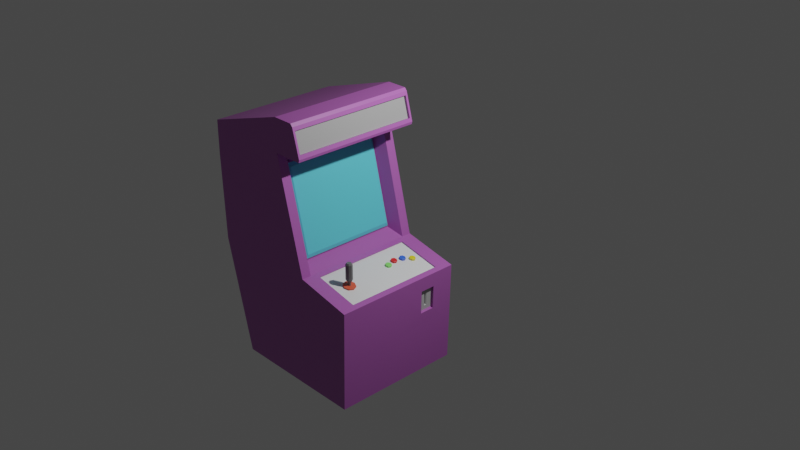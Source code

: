# Source: arcade-machine.blend  (saved by Blender 3.3.6; exported with 4.5.12 LTS)
import bpy
from mathutils import Matrix  # noqa: F401  (used for matrix-valued properties, if any)

bpy.ops.wm.read_factory_settings(use_empty=True)
scene = bpy.context.scene
scene.name = 'Scene'

# ---- collections
col_arcade_machine = bpy.data.collections.new('Arcade Machine'); scene.collection.children.link(col_arcade_machine)

# ---- materials (node trees are filled in below, after node groups)
mat_arcade_base_001_color = bpy.data.materials.new('Arcade Base 001 Color')
mat_arcade_base_001_color.alpha_threshold = 0.0
mat_arcade_base_001_color.use_transparent_shadow = False
mat_arcade_base_001_color.line_color = (0.0, 0.0, 0.0, 1.0)
mat_arcade_base_002_color = bpy.data.materials.new('Arcade Base 002 Color')
mat_arcade_base_002_color.use_transparent_shadow = False
mat_arcade_machine_screen_color = bpy.data.materials.new('Arcade Machine Screen Color')
mat_arcade_machine_screen_color.use_transparent_shadow = False
mat_metal_panel_color = bpy.data.materials.new('Metal Panel Color')
mat_metal_panel_color.use_transparent_shadow = False
mat_control_panel_color = bpy.data.materials.new('Control Panel Color')
mat_control_panel_color.use_transparent_shadow = False
mat_arcade_game_plate = bpy.data.materials.new('Arcade Game Plate')
mat_arcade_game_plate.use_transparent_shadow = False
mat_joystick_base_color = bpy.data.materials.new('Joystick Base Color')
mat_joystick_base_color.use_transparent_shadow = False
mat_joystick_color = bpy.data.materials.new('Joystick Color')
mat_joystick_color.use_transparent_shadow = False
mat_green_button_color = bpy.data.materials.new('Green Button Color')
mat_green_button_color.use_transparent_shadow = False
mat_red_button_color = bpy.data.materials.new('Red Button Color')
mat_red_button_color.use_transparent_shadow = False
mat_blue_button_color = bpy.data.materials.new('Blue Button Color')
mat_blue_button_color.use_transparent_shadow = False
mat_yellow_button_color = bpy.data.materials.new('Yellow Button Color')
mat_yellow_button_color.use_transparent_shadow = False

# ---- material node trees
mat_arcade_base_001_color.use_nodes = True; mat_arcade_base_001_color.node_tree.nodes.clear()
_N = mat_arcade_base_001_color.node_tree.nodes; _L = mat_arcade_base_001_color.node_tree.links
n0 = _N.new('ShaderNodeOutputMaterial'); n0.name = 'Material Output'; n0.location = (300, 300)
n1 = _N.new('ShaderNodeBsdfPrincipled'); n1.name = 'Principled BSDF'; n1.location = (10, 300)
n1.distribution = 'GGX'
n1.subsurface_method = 'RANDOM_WALK_SKIN'
n1.inputs[0].default_value = (0.418, 0.116, 0.443, 1.0)
n1.inputs[2].default_value = 0.4
n1.inputs[3].default_value = 1.45
n1.inputs[27].default_value = (0.0, 0.0, 0.0, 1.0)
n1.inputs[28].default_value = 1.0
_L.new(n1.outputs[0], n0.inputs[0])
n0.is_active_output = True
mat_arcade_base_002_color.use_nodes = True; mat_arcade_base_002_color.node_tree.nodes.clear()
_N = mat_arcade_base_002_color.node_tree.nodes; _L = mat_arcade_base_002_color.node_tree.links
n0 = _N.new('ShaderNodeBsdfPrincipled'); n0.name = 'Principled BSDF'; n0.location = (10, 300)
n0.distribution = 'GGX'
n0.subsurface_method = 'RANDOM_WALK_SKIN'
n0.inputs[0].default_value = (0.044, 0.065, 0.8, 1.0)
n0.inputs[3].default_value = 1.45
n0.inputs[27].default_value = (0.0, 0.0, 0.0, 1.0)
n0.inputs[28].default_value = 1.0
n1 = _N.new('ShaderNodeOutputMaterial'); n1.name = 'Material Output'; n1.location = (300, 300)
_L.new(n0.outputs[0], n1.inputs[0])
n1.is_active_output = True
mat_arcade_machine_screen_color.use_nodes = True; mat_arcade_machine_screen_color.node_tree.nodes.clear()
_N = mat_arcade_machine_screen_color.node_tree.nodes; _L = mat_arcade_machine_screen_color.node_tree.links
n0 = _N.new('ShaderNodeBsdfPrincipled'); n0.name = 'Principled BSDF'; n0.location = (10, 300)
n0.distribution = 'GGX'
n0.subsurface_method = 'RANDOM_WALK_SKIN'
n0.inputs[0].default_value = (0.112, 0.641, 0.768, 1.0)
n0.inputs[3].default_value = 1.45
n0.inputs[27].default_value = (0.0, 0.0, 0.0, 1.0)
n0.inputs[28].default_value = 1.0
n1 = _N.new('ShaderNodeOutputMaterial'); n1.name = 'Material Output'; n1.location = (300, 300)
_L.new(n0.outputs[0], n1.inputs[0])
n1.is_active_output = True
mat_metal_panel_color.use_nodes = True; mat_metal_panel_color.node_tree.nodes.clear()
_N = mat_metal_panel_color.node_tree.nodes; _L = mat_metal_panel_color.node_tree.links
n0 = _N.new('ShaderNodeBsdfPrincipled'); n0.name = 'Principled BSDF'; n0.location = (10, 300)
n0.distribution = 'GGX'
n0.subsurface_method = 'RANDOM_WALK_SKIN'
n0.inputs[0].default_value = (0.482, 0.482, 0.482, 1.0)
n0.inputs[3].default_value = 1.45
n0.inputs[27].default_value = (0.0, 0.0, 0.0, 1.0)
n0.inputs[28].default_value = 1.0
n1 = _N.new('ShaderNodeOutputMaterial'); n1.name = 'Material Output'; n1.location = (300, 300)
_L.new(n0.outputs[0], n1.inputs[0])
n1.is_active_output = True
mat_control_panel_color.use_nodes = True; mat_control_panel_color.node_tree.nodes.clear()
_N = mat_control_panel_color.node_tree.nodes; _L = mat_control_panel_color.node_tree.links
n0 = _N.new('ShaderNodeBsdfPrincipled'); n0.name = 'Principled BSDF'; n0.location = (10, 300)
n0.distribution = 'GGX'
n0.subsurface_method = 'RANDOM_WALK_SKIN'
n0.inputs[3].default_value = 1.45
n0.inputs[27].default_value = (0.0, 0.0, 0.0, 1.0)
n0.inputs[28].default_value = 1.0
n1 = _N.new('ShaderNodeOutputMaterial'); n1.name = 'Material Output'; n1.location = (300, 300)
_L.new(n0.outputs[0], n1.inputs[0])
n1.is_active_output = True
mat_arcade_game_plate.use_nodes = True; mat_arcade_game_plate.node_tree.nodes.clear()
_N = mat_arcade_game_plate.node_tree.nodes; _L = mat_arcade_game_plate.node_tree.links
n0 = _N.new('ShaderNodeBsdfPrincipled'); n0.name = 'Principled BSDF'; n0.location = (10, 300)
n0.distribution = 'GGX'
n0.subsurface_method = 'RANDOM_WALK_SKIN'
n0.inputs[0].default_value = (0.355, 0.355, 0.355, 1.0)
n0.inputs[3].default_value = 1.45
n0.inputs[27].default_value = (0.0, 0.0, 0.0, 1.0)
n0.inputs[28].default_value = 1.0
n1 = _N.new('ShaderNodeOutputMaterial'); n1.name = 'Material Output'; n1.location = (300, 300)
_L.new(n0.outputs[0], n1.inputs[0])
n1.is_active_output = True
mat_joystick_base_color.use_nodes = True; mat_joystick_base_color.node_tree.nodes.clear()
_N = mat_joystick_base_color.node_tree.nodes; _L = mat_joystick_base_color.node_tree.links
n0 = _N.new('ShaderNodeBsdfPrincipled'); n0.name = 'Principled BSDF'; n0.location = (10, 300)
n0.distribution = 'GGX'
n0.subsurface_method = 'RANDOM_WALK_SKIN'
n0.inputs[0].default_value = (0.8, 0.102, 0.046, 1.0)
n0.inputs[3].default_value = 1.45
n0.inputs[27].default_value = (0.0, 0.0, 0.0, 1.0)
n0.inputs[28].default_value = 1.0
n1 = _N.new('ShaderNodeOutputMaterial'); n1.name = 'Material Output'; n1.location = (300, 300)
_L.new(n0.outputs[0], n1.inputs[0])
n1.is_active_output = True
mat_joystick_color.use_nodes = True; mat_joystick_color.node_tree.nodes.clear()
_N = mat_joystick_color.node_tree.nodes; _L = mat_joystick_color.node_tree.links
n0 = _N.new('ShaderNodeBsdfPrincipled'); n0.name = 'Principled BSDF'; n0.location = (10, 300)
n0.distribution = 'GGX'
n0.subsurface_method = 'RANDOM_WALK_SKIN'
n0.inputs[0].default_value = (0.135, 0.135, 0.135, 1.0)
n0.inputs[3].default_value = 1.45
n0.inputs[27].default_value = (0.0, 0.0, 0.0, 1.0)
n0.inputs[28].default_value = 1.0
n1 = _N.new('ShaderNodeOutputMaterial'); n1.name = 'Material Output'; n1.location = (300, 300)
_L.new(n0.outputs[0], n1.inputs[0])
n1.is_active_output = True
mat_green_button_color.use_nodes = True; mat_green_button_color.node_tree.nodes.clear()
_N = mat_green_button_color.node_tree.nodes; _L = mat_green_button_color.node_tree.links
n0 = _N.new('ShaderNodeBsdfPrincipled'); n0.name = 'Principled BSDF'; n0.location = (10, 300)
n0.distribution = 'GGX'
n0.subsurface_method = 'RANDOM_WALK_SKIN'
n0.inputs[0].default_value = (0.239, 0.8, 0.144, 1.0)
n0.inputs[3].default_value = 1.45
n0.inputs[27].default_value = (0.0, 0.0, 0.0, 1.0)
n0.inputs[28].default_value = 1.0
n1 = _N.new('ShaderNodeOutputMaterial'); n1.name = 'Material Output'; n1.location = (300, 300)
_L.new(n0.outputs[0], n1.inputs[0])
n1.is_active_output = True
mat_red_button_color.use_nodes = True; mat_red_button_color.node_tree.nodes.clear()
_N = mat_red_button_color.node_tree.nodes; _L = mat_red_button_color.node_tree.links
n0 = _N.new('ShaderNodeBsdfPrincipled'); n0.name = 'Principled BSDF'; n0.location = (10, 300)
n0.distribution = 'GGX'
n0.subsurface_method = 'RANDOM_WALK_SKIN'
n0.inputs[0].default_value = (0.8, 0.02, 0.02, 1.0)
n0.inputs[3].default_value = 1.45
n0.inputs[27].default_value = (0.0, 0.0, 0.0, 1.0)
n0.inputs[28].default_value = 1.0
n1 = _N.new('ShaderNodeOutputMaterial'); n1.name = 'Material Output'; n1.location = (300, 300)
_L.new(n0.outputs[0], n1.inputs[0])
n1.is_active_output = True
mat_blue_button_color.use_nodes = True; mat_blue_button_color.node_tree.nodes.clear()
_N = mat_blue_button_color.node_tree.nodes; _L = mat_blue_button_color.node_tree.links
n0 = _N.new('ShaderNodeBsdfPrincipled'); n0.name = 'Principled BSDF'; n0.location = (10, 300)
n0.distribution = 'GGX'
n0.subsurface_method = 'RANDOM_WALK_SKIN'
n0.inputs[0].default_value = (0.039, 0.14, 0.8, 1.0)
n0.inputs[3].default_value = 1.45
n0.inputs[27].default_value = (0.0, 0.0, 0.0, 1.0)
n0.inputs[28].default_value = 1.0
n1 = _N.new('ShaderNodeOutputMaterial'); n1.name = 'Material Output'; n1.location = (300, 300)
_L.new(n0.outputs[0], n1.inputs[0])
n1.is_active_output = True
mat_yellow_button_color.use_nodes = True; mat_yellow_button_color.node_tree.nodes.clear()
_N = mat_yellow_button_color.node_tree.nodes; _L = mat_yellow_button_color.node_tree.links
n0 = _N.new('ShaderNodeBsdfPrincipled'); n0.name = 'Principled BSDF'; n0.location = (10, 300)
n0.distribution = 'GGX'
n0.subsurface_method = 'RANDOM_WALK_SKIN'
n0.inputs[0].default_value = (0.8, 0.684, 0.021, 1.0)
n0.inputs[3].default_value = 1.45
n0.inputs[27].default_value = (0.0, 0.0, 0.0, 1.0)
n0.inputs[28].default_value = 1.0
n1 = _N.new('ShaderNodeOutputMaterial'); n1.name = 'Material Output'; n1.location = (300, 300)
_L.new(n0.outputs[0], n1.inputs[0])
n1.is_active_output = True

# ---- world
world_world = bpy.data.worlds.new('World'); scene.world = world_world
world_world.use_nodes = True; world_world.node_tree.nodes.clear()
_N = world_world.node_tree.nodes; _L = world_world.node_tree.links
n0 = _N.new('ShaderNodeOutputWorld'); n0.name = 'World Output'; n0.location = (300, 300)
n1 = _N.new('ShaderNodeBackground'); n1.name = 'Background'; n1.location = (10, 300)
n1.inputs[0].default_value = (0.05088, 0.05088, 0.05088, 1.0)
_L.new(n1.outputs[0], n0.inputs[0])
n0.is_active_output = True
world_world.color = (0.05088, 0.05088, 0.05088)
world_world.use_sun_shadow = False
world_world.sun_shadow_jitter_overblur = 0.0

# ---- cameras
cam_camera = bpy.data.cameras.new('Camera')
cam_camera.clip_end = 100.0
cam_camera.ortho_scale = 7.314

# ---- lights
light_light = bpy.data.lights.new('Light', 'POINT')
light_light.transmission_factor = 0.0
light_light.energy = 1000.0
light_light.shadow_soft_size = 0.1
light_light.shadow_maximum_resolution = 0.006
light_light.use_absolute_resolution = True

# ---- meshes
me_cube = bpy.data.meshes.new('Cube')
me_cube.from_pydata([(0.0, 1.0, 2.0), (0.4527, 1.0, 0.0), (-1.552, 1.0, 1.762), (-1.0, 1.0, 0.0), (-1.0, 0.0, 0.0), (0.0, 0.0, 2.0), (-1.552, 0.0, 1.762), (0.4527, 0.0, 0.0), (-1.552, 0.0, 2.055), (-1.552, 1.0, 2.055), (0.0, 1.0, 2.293), (0.0, 0.0, 2.293), (0.6015, 0.8979, 0.9892), (-1.5, 1.0, 1.0), (0.6015, 0.0, 0.9892), (-1.5, 0.0, 1.0), (1.398, 0.8979, 0.9047), (1.448, 1.0, 0.0), (1.448, 0.0, 0.0), (1.398, 0.0, 0.9047), (0.4527, 1.168, 0.0), (-1.0, 1.168, 0.0), (0.5, 1.168, 1.0), (-1.5, 1.168, 1.0), (-1.552, 1.168, 1.762), (0.0, 1.168, 2.0), (1.448, 1.168, 0.0), (-1.552, 1.168, 2.055), (0.0, 1.168, 2.293), (1.5, 1.168, 0.8939), (0.0, 1.0, 2.0), (0.0, 0.0, 2.0), (0.5, 1.0, 1.0), (0.5, 0.0, 1.0), (0.2264, 0.0, 1.065), (0.0, -1.0, 2.0), (0.4527, -1.0, 0.0), (-1.552, -1.0, 1.762), (-1.0, -1.0, 0.0), (-1.552, -1.0, 2.055), (0.0, -1.0, 2.293), (0.6015, -0.8979, 0.9892), (-1.5, -1.0, 1.0), (1.398, -0.8979, 0.9047), (1.448, -1.0, 0.0), (0.4527, -1.168, 0.0), (-1.0, -1.168, 0.0), (0.5, -1.168, 1.0), (-1.5, -1.168, 1.0), (-1.552, -1.168, 1.762), (0.0, -1.168, 2.0), (1.448, -1.168, 0.0), (-1.552, -1.168, 2.055), (0.0, -1.168, 2.293), (1.5, -1.168, 0.8939), (0.0, -1.0, 2.0), (0.5, -1.0, 1.0), (-0.1736, 0.9, 1.865), (-0.1736, 0.0, 1.865), (0.2264, 0.9, 1.065), (-0.1736, -0.9, 1.865), (0.2264, -0.9, 1.065), (0.5, 1.0, 1.0), (0.5, 0.0, 1.0), (1.5, 1.0, 0.8939), (1.5, 0.0, 0.8939), (0.5, -1.0, 1.0), (1.5, -1.0, 0.8939), (0.588, 0.0, 0.9783), (1.385, 0.0, 0.8938), (0.588, 0.8979, 0.9783), (1.385, 0.8979, 0.8938), (0.588, -0.8979, 0.9783), (1.385, -0.8979, 0.8938), (-1.25, 1.0, 0.5), (-1.25, 0.0, 0.5), (1.474, 1.0, 0.447), (1.474, 0.0, 0.447), (0.4764, 1.168, 0.5), (-1.25, 1.168, 0.5), (1.474, 1.168, 0.447), (-1.25, -1.0, 0.5), (1.474, -1.0, 0.447), (0.4764, -1.168, 0.5), (-1.25, -1.168, 0.5), (1.474, -1.168, 0.447), (1.492, 0.7643, 0.7677), (1.492, 0.4946, 0.7677), (1.482, 0.7643, 0.5603), (1.482, 0.4946, 0.5603), (1.5, 1.0, 0.8939), (1.5, 0.0, 0.8939), (1.474, 1.0, 0.447), (1.474, 0.0, 0.447), (1.392, 0.6349, 0.7082), (1.392, 0.6152, 0.7082), (1.39, 0.6349, 0.6128), (1.39, 0.6152, 0.6128), (1.43, 0.6349, 0.708), (1.444, 0.6512, 0.7158), (1.444, 0.5998, 0.7158), (1.43, 0.6152, 0.708), (1.429, 0.6349, 0.6126), (1.441, 0.6512, 0.6062), (1.441, 0.5998, 0.6062), (1.429, 0.6152, 0.6126), (1.447, 0.748, 0.7621), (1.461, 0.7643, 0.7693), (1.461, 0.4946, 0.7693), (1.447, 0.5099, 0.7621), (1.438, 0.748, 0.5688), (1.451, 0.7643, 0.5619), (1.451, 0.4946, 0.5619), (1.438, 0.5099, 0.5689), (-0.09121, 0.8498, 1.825), (-0.1307, 0.885, 1.854), (-0.1305, 0.0, 1.854), (-0.09121, 0.0, 1.825), (0.2639, 0.8498, 1.114), (0.2557, 0.8851, 1.081), (-0.1307, -0.885, 1.854), (-0.09121, -0.8498, 1.825), (0.2557, -0.8851, 1.081), (0.2639, -0.8498, 1.114), (0.2639, 0.0, 1.114), (0.2556, 0.0, 1.081), (0.5316, 1.0, 2.056), (0.5344, 1.0, 2.0), (0.5316, 0.0, 2.056), (0.5344, 0.0, 2.0), (0.3758, 0.0, 2.293), (0.4336, 0.0, 2.237), (0.3758, 1.0, 2.293), (0.4336, 1.0, 2.237), (0.5316, 1.131, 2.056), (0.5344, 1.168, 2.0), (0.3758, 1.168, 2.293), (0.4336, 1.131, 2.237), (0.5344, -1.0, 2.0), (0.5316, -1.0, 2.056), (0.4336, -1.0, 2.237), (0.3758, -1.0, 2.293), (0.5344, -1.168, 2.0), (0.5316, -1.131, 2.056), (0.4336, -1.131, 2.237), (0.3758, -1.168, 2.293), (0.4164, 1.0, 2.269), (0.4164, 1.168, 2.269), (0.5488, 1.168, 2.024), (0.5488, 1.0, 2.024), (0.5488, 0.0, 2.024), (0.4164, 0.0, 2.269), (0.4164, -1.168, 2.269), (0.4164, -1.0, 2.269), (0.5488, -1.0, 2.024), (0.5488, -1.168, 2.024), (0.3923, 1.0, 2.231), (0.4903, 1.0, 2.05), (0.3923, 3.647e-09, 2.231), (0.4903, 3.647e-09, 2.05), (0.3923, -1.0, 2.231), (0.4903, -1.0, 2.05), (0.3923, 1.131, 2.231), (0.4903, 1.131, 2.05), (0.3923, -1.131, 2.231), (0.4903, -1.131, 2.05)], [], [(15, 6, 2, 13), (9, 10, 28, 27), (62, 0, 30, 32), (3, 1, 7, 4), (2, 6, 8, 9), (10, 9, 8, 11), (76, 17, 26, 80), (131, 140, 160, 158), (7, 1, 17, 18), (0, 62, 22, 25), (75, 15, 13, 74), (64, 65, 91, 90), (74, 13, 23, 79), (41, 43, 73, 72), (137, 133, 156, 162), (5, 0, 127, 129), (40, 141, 130, 11), (23, 24, 25, 22), (25, 24, 27, 28), (79, 23, 22, 78), (78, 22, 29, 80), (138, 142, 50, 35), (13, 2, 24, 23), (1, 3, 21, 20), (2, 9, 27, 24), (62, 64, 29, 22), (25, 28, 136, 147, 148, 135), (133, 131, 158, 156), (17, 1, 20, 26), (30, 31, 58, 57), (0, 5, 31, 30), (63, 62, 32, 33), (115, 119, 59, 57), (33, 32, 59, 34), (32, 30, 57, 59), (15, 42, 37, 6), (39, 52, 53, 40), (66, 56, 55, 35), (38, 4, 7, 36), (37, 39, 8, 6), (40, 11, 8, 39), (82, 85, 51, 44), (10, 11, 130, 132), (7, 18, 44, 36), (35, 50, 47, 66), (75, 81, 42, 15), (82, 77, 65, 67), (81, 84, 48, 42), (12, 14, 68, 70), (5, 129, 138, 35), (40, 53, 145, 141), (10, 132, 136, 28), (48, 47, 50, 49), (50, 53, 52, 49), (84, 83, 47, 48), (83, 85, 54, 47), (42, 48, 49, 37), (36, 45, 46, 38), (37, 49, 52, 39), (66, 47, 54, 67), (50, 142, 155, 152, 145, 53), (139, 128, 159, 161), (44, 51, 45, 36), (55, 60, 58, 31), (35, 55, 31, 5), (63, 33, 56, 66), (120, 116, 58, 60), (33, 34, 61, 56), (56, 61, 60, 55), (118, 114, 117, 124), (123, 124, 117, 121), (122, 120, 60, 61), (119, 125, 34, 59), (125, 122, 61, 34), (14, 12, 62, 63), (16, 19, 65, 64), (12, 16, 64, 62), (41, 14, 63, 66), (19, 43, 67, 65), (43, 41, 66, 67), (70, 68, 69, 71), (72, 73, 69, 68), (14, 41, 72, 68), (19, 16, 71, 69), (43, 19, 69, 73), (16, 12, 70, 71), (45, 51, 85, 83), (46, 45, 83, 84), (38, 46, 84, 81), (44, 18, 77, 82), (4, 38, 81, 75), (67, 54, 85, 82), (20, 78, 80, 26), (21, 79, 78, 20), (3, 74, 79, 21), (17, 76, 77, 18), (4, 75, 74, 3), (64, 76, 80, 29), (65, 77, 93, 91), (77, 76, 92, 93), (76, 64, 90, 92), (87, 86, 90, 91), (86, 88, 92, 90), (89, 87, 91, 93), (88, 89, 93, 92), (105, 102, 96, 97), (87, 89, 112, 108), (89, 88, 111, 112), (88, 86, 107, 111), (102, 98, 94, 96), (100, 99, 106, 109), (101, 105, 97, 95), (86, 87, 108, 107), (96, 94, 95, 97), (99, 103, 110, 106), (103, 104, 113, 110), (104, 100, 109, 113), (107, 108, 109, 106), (106, 110, 111, 107), (108, 112, 113, 109), (110, 113, 112, 111), (99, 100, 101, 98), (98, 102, 103, 99), (100, 104, 105, 101), (102, 105, 104, 103), (98, 101, 95, 94), (115, 116, 117, 114), (114, 118, 119, 115), (118, 124, 125, 119), (121, 117, 116, 120), (120, 122, 123, 121), (122, 125, 124, 123), (116, 115, 57, 58), (136, 132, 146, 147), (127, 135, 148, 149), (149, 150, 129, 127), (132, 130, 151, 146), (152, 153, 141, 145), (154, 155, 142, 138), (138, 129, 150, 154), (153, 151, 130, 141), (127, 0, 25, 135), (133, 137, 147, 146), (134, 126, 149, 148), (126, 128, 150, 149), (131, 133, 146, 151), (144, 140, 153, 152), (139, 143, 155, 154), (128, 139, 154, 150), (140, 131, 151, 153), (137, 134, 148, 147), (143, 144, 152, 155), (159, 157, 156, 158), (159, 158, 160, 161), (156, 157, 163, 162), (160, 164, 165, 161), (140, 144, 164, 160), (126, 134, 163, 157), (134, 137, 162, 163), (143, 139, 161, 165), (128, 126, 157, 159), (144, 143, 165, 164)])
me_cube.polygons.foreach_set('material_index', [0, 0, 0, 0, 0, 0, 0, 0, 0, 0, 0, 0, 0, 0, 0, 0, 0, 0, 0, 0, 0, 0, 0, 0, 0, 0, 0, 0, 0, 0, 0, 0, 0, 0, 0, 0, 0, 0, 0, 0, 0, 0, 0, 0, 0, 0, 0, 0, 0, 0, 0, 0, 0, 0, 0, 0, 0, 0, 0, 0, 0, 0, 0, 0, 0, 0, 0, 0, 0, 2, 2, 0, 0, 0, 0, 0, 0, 0, 0, 0, 4, 4, 0, 0, 0, 0, 0, 0, 0, 0, 0, 0, 0, 0, 0, 0, 0, 0, 0, 0, 0, 0, 0, 0, 0, 3, 0, 0, 0, 3, 3, 3, 0, 3, 3, 3, 3, 0, 0, 0, 0, 3, 3, 3, 3, 3, 2, 2, 2, 2, 2, 2, 0, 0, 0, 0, 0, 0, 0, 0, 0, 0, 0, 0, 0, 0, 0, 0, 0, 0, 0, 0, 5, 5, 5, 5, 0, 0, 0, 0, 0, 0])
_uv = me_cube.uv_layers.new(name='UVMap')
_uv.uv.foreach_set('vector', [0.5, 0.125, 0.625, 0.125, 0.625, 0.25, 0.5, 0.25, 0.875, 0.5, 0.625, 0.5, 0.625, 0.5, 0.875, 0.5, 0.5, 0.5, 0.625, 0.5, 0.625, 0.5, 0.5, 0.5, 0.125, 0.5, 0.375, 0.5, 0.375, 0.625, 0.125, 0.625, 0.625, 0.25, 0.625, 0.125, 0.625, 0.125, 0.625, 0.25, 0.625, 0.5, 0.875, 0.5, 0.875, 0.625, 0.625, 0.625, 0.4375, 0.5, 0.375, 0.5, 0.375, 0.5, 0.4375, 0.5, 0.625, 0.625, 0.625, 0.5, 0.625, 0.5, 0.625, 0.625, 0.375, 0.625, 0.375, 0.5, 0.375, 0.5, 0.375, 0.625, 0.625, 0.5, 0.5, 0.5, 0.5, 0.5, 0.625, 0.5, 0.4375, 0.125, 0.5, 0.125, 0.5, 0.25, 0.4375, 0.25, 0.5, 0.5, 0.5, 0.625, 0.5, 0.625, 0.5, 0.5, 0.4375, 0.25, 0.5, 0.25, 0.5, 0.25, 0.4375, 0.25, 0.5, 0.5128, 0.5, 0.5128, 0.5, 0.5128, 0.5, 0.5128, 0.625, 0.5, 0.625, 0.5, 0.625, 0.5, 0.625, 0.5, 0.625, 0.625, 0.625, 0.5, 0.625, 0.5, 0.625, 0.625, 0.625, 0.5, 0.625, 0.5, 0.625, 0.625, 0.625, 0.625, 0.5, 0.25, 0.625, 0.25, 0.625, 0.5, 0.5, 0.5, 0.625, 0.5, 0.625, 0.25, 0.625, 0.25, 0.625, 0.5, 0.4375, 0.25, 0.5, 0.25, 0.5, 0.5, 0.4375, 0.5, 0.4375, 0.5, 0.5, 0.5, 0.5, 0.5, 0.4375, 0.5, 0.625, 0.5, 0.625, 0.5, 0.625, 0.5, 0.625, 0.5, 0.5, 0.25, 0.625, 0.25, 0.625, 0.25, 0.5, 0.25, 0.375, 0.5, 0.125, 0.5, 0.125, 0.5, 0.375, 0.5, 0.625, 0.25, 0.625, 0.25, 0.625, 0.25, 0.625, 0.25, 0.5, 0.5, 0.5, 0.5, 0.5, 0.5, 0.5, 0.5, 0.625, 0.5, 0.625, 0.5, 0.625, 0.5, 0.625, 0.5, 0.625, 0.5, 0.625, 0.5, 0.625, 0.5, 0.625, 0.625, 0.625, 0.625, 0.625, 0.5, 0.375, 0.5, 0.375, 0.5, 0.375, 0.5, 0.375, 0.5, 0.625, 0.5, 0.625, 0.625, 0.625, 0.625, 0.625, 0.5, 0.625, 0.5, 0.625, 0.625, 0.625, 0.625, 0.625, 0.5, 0.5, 0.625, 0.5, 0.5, 0.5, 0.5, 0.5, 0.625, 0.6229, 0.5021, 0.5021, 0.5021, 0.5, 0.5, 0.625, 0.5, 0.5, 0.625, 0.5, 0.5, 0.5, 0.5, 0.5, 0.625, 0.5, 0.5, 0.625, 0.5, 0.625, 0.5, 0.5, 0.5, 0.5, 0.125, 0.5, 0.25, 0.625, 0.25, 0.625, 0.125, 0.875, 0.5, 0.875, 0.5, 0.625, 0.5, 0.625, 0.5, 0.5, 0.5, 0.5, 0.5, 0.625, 0.5, 0.625, 0.5, 0.125, 0.5, 0.125, 0.625, 0.375, 0.625, 0.375, 0.5, 0.625, 0.25, 0.625, 0.25, 0.625, 0.125, 0.625, 0.125, 0.625, 0.5, 0.625, 0.625, 0.875, 0.625, 0.875, 0.5, 0.4375, 0.5, 0.4375, 0.5, 0.375, 0.5, 0.375, 0.5, 0.625, 0.5, 0.625, 0.625, 0.625, 0.625, 0.625, 0.5, 0.375, 0.625, 0.375, 0.625, 0.375, 0.5, 0.375, 0.5, 0.625, 0.5, 0.625, 0.5, 0.5, 0.5, 0.5, 0.5, 0.4375, 0.125, 0.4375, 0.25, 0.5, 0.25, 0.5, 0.125, 0.4375, 0.5, 0.4375, 0.625, 0.5, 0.625, 0.5, 0.5, 0.4375, 0.25, 0.4375, 0.25, 0.5, 0.25, 0.5, 0.25, 0.5, 0.5128, 0.5, 0.625, 0.5, 0.625, 0.5, 0.5128, 0.625, 0.625, 0.625, 0.625, 0.625, 0.5, 0.625, 0.5, 0.625, 0.5, 0.625, 0.5, 0.625, 0.5, 0.625, 0.5, 0.625, 0.5, 0.625, 0.5, 0.625, 0.5, 0.625, 0.5, 0.5, 0.25, 0.5, 0.5, 0.625, 0.5, 0.625, 0.25, 0.625, 0.5, 0.625, 0.5, 0.625, 0.25, 0.625, 0.25, 0.4375, 0.25, 0.4375, 0.5, 0.5, 0.5, 0.5, 0.25, 0.4375, 0.5, 0.4375, 0.5, 0.5, 0.5, 0.5, 0.5, 0.5, 0.25, 0.5, 0.25, 0.625, 0.25, 0.625, 0.25, 0.375, 0.5, 0.375, 0.5, 0.125, 0.5, 0.125, 0.5, 0.625, 0.25, 0.625, 0.25, 0.625, 0.25, 0.625, 0.25, 0.5, 0.5, 0.5, 0.5, 0.5, 0.5, 0.5, 0.5, 0.625, 0.5, 0.625, 0.5, 0.625, 0.5, 0.625, 0.5, 0.625, 0.5, 0.625, 0.5, 0.625, 0.5, 0.625, 0.625, 0.625, 0.625, 0.625, 0.5, 0.375, 0.5, 0.375, 0.5, 0.375, 0.5, 0.375, 0.5, 0.625, 0.5, 0.625, 0.5, 0.625, 0.625, 0.625, 0.625, 0.625, 0.5, 0.625, 0.5, 0.625, 0.625, 0.625, 0.625, 0.5, 0.625, 0.5, 0.625, 0.5, 0.5, 0.5, 0.5, 0.6229, 0.5021, 0.6229, 0.625, 0.625, 0.625, 0.625, 0.5, 0.5, 0.625, 0.5, 0.625, 0.5, 0.5, 0.5, 0.5, 0.5, 0.5, 0.5, 0.5, 0.625, 0.5, 0.625, 0.5, 0.507, 0.507, 0.618, 0.507, 0.618, 0.625, 0.507, 0.625, 0.507, 0.507, 0.507, 0.625, 0.618, 0.625, 0.618, 0.507, 0.5021, 0.5021, 0.6229, 0.5021, 0.625, 0.5, 0.5, 0.5, 0.5021, 0.5021, 0.5021, 0.625, 0.5, 0.625, 0.5, 0.5, 0.5021, 0.625, 0.5021, 0.5021, 0.5, 0.5, 0.5, 0.625, 0.5, 0.625, 0.5, 0.5128, 0.5, 0.5, 0.5, 0.625, 0.5, 0.5128, 0.5, 0.625, 0.5, 0.625, 0.5, 0.5, 0.5, 0.5128, 0.5, 0.5128, 0.5, 0.5, 0.5, 0.5, 0.5, 0.5128, 0.5, 0.625, 0.5, 0.625, 0.5, 0.5, 0.5, 0.625, 0.5, 0.5128, 0.5, 0.5, 0.5, 0.625, 0.5, 0.5128, 0.5, 0.5128, 0.5, 0.5, 0.5, 0.5, 0.5, 0.5128, 0.5, 0.625, 0.5, 0.625, 0.5, 0.5128, 0.5, 0.5128, 0.5, 0.5128, 0.5, 0.625, 0.5, 0.625, 0.5, 0.625, 0.5, 0.5128, 0.5, 0.5128, 0.5, 0.625, 0.5, 0.625, 0.5, 0.5128, 0.5, 0.5128, 0.5, 0.625, 0.5, 0.5128, 0.5, 0.625, 0.5, 0.625, 0.5, 0.5128, 0.5, 0.5128, 0.5, 0.5128, 0.5, 0.5128, 0.5, 0.5128, 0.375, 0.5, 0.375, 0.5, 0.4375, 0.5, 0.4375, 0.5, 0.375, 0.25, 0.375, 0.5, 0.4375, 0.5, 0.4375, 0.25, 0.375, 0.25, 0.375, 0.25, 0.4375, 0.25, 0.4375, 0.25, 0.375, 0.5, 0.375, 0.625, 0.4375, 0.625, 0.4375, 0.5, 0.375, 0.125, 0.375, 0.25, 0.4375, 0.25, 0.4375, 0.125, 0.5, 0.5, 0.5, 0.5, 0.4375, 0.5, 0.4375, 0.5, 0.375, 0.5, 0.4375, 0.5, 0.4375, 0.5, 0.375, 0.5, 0.375, 0.25, 0.4375, 0.25, 0.4375, 0.5, 0.375, 0.5, 0.375, 0.25, 0.4375, 0.25, 0.4375, 0.25, 0.375, 0.25, 0.375, 0.5, 0.4375, 0.5, 0.4375, 0.625, 0.375, 0.625, 0.375, 0.125, 0.4375, 0.125, 0.4375, 0.25, 0.375, 0.25, 0.5, 0.5, 0.4375, 0.5, 0.4375, 0.5, 0.5, 0.5, 0.5, 0.625, 0.4375, 0.625, 0.4375, 0.625, 0.5, 0.625, 0.4375, 0.625, 0.4375, 0.5, 0.4375, 0.5, 0.4375, 0.625, 0.4375, 0.5, 0.5, 0.5, 0.5, 0.5, 0.4375, 0.5, 0.4805, 0.6075, 0.4805, 0.5175, 0.5, 0.5, 0.5, 0.625, 0.4805, 0.5175, 0.457, 0.5175, 0.4375, 0.5, 0.5, 0.5, 0.457, 0.6075, 0.4805, 0.6075, 0.5, 0.625, 0.4375, 0.625, 0.457, 0.5175, 0.457, 0.6075, 0.4375, 0.625, 0.4375, 0.5, 0.4665, 0.5795, 0.4665, 0.5455, 0.4665, 0.5455, 0.4665, 0.5795, 0.4805, 0.6075, 0.457, 0.6075, 0.457, 0.6075, 0.4805, 0.6075, 0.457, 0.6075, 0.457, 0.5175, 0.457, 0.5175, 0.457, 0.6075, 0.457, 0.5175, 0.4805, 0.5175, 0.4805, 0.5175, 0.457, 0.5175, 0.4665, 0.5455, 0.471, 0.5455, 0.471, 0.5455, 0.4665, 0.5455, 0.4722, 0.583, 0.4722, 0.542, 0.4793, 0.521, 0.4793, 0.604, 0.471, 0.5795, 0.4665, 0.5795, 0.4665, 0.5795, 0.471, 0.5795, 0.4805, 0.5175, 0.4805, 0.6075, 0.4805, 0.6075, 0.4805, 0.5175, 0.4665, 0.5455, 0.471, 0.5455, 0.471, 0.5795, 0.4665, 0.5795, 0.4722, 0.542, 0.4653, 0.542, 0.4582, 0.521, 0.4793, 0.521, 0.4653, 0.542, 0.4653, 0.583, 0.4582, 0.604, 0.4582, 0.521, 0.4653, 0.583, 0.4722, 0.583, 0.4793, 0.604, 0.4582, 0.604, 0.4805, 0.5175, 0.4805, 0.6075, 0.4793, 0.604, 0.4793, 0.521, 0.4793, 0.521, 0.4582, 0.521, 0.457, 0.5175, 0.4805, 0.5175, 0.4805, 0.6075, 0.457, 0.6075, 0.4582, 0.604, 0.4793, 0.604, 0.4582, 0.521, 0.4582, 0.604, 0.457, 0.6075, 0.457, 0.5175, 0.4722, 0.542, 0.4722, 0.583, 0.471, 0.5795, 0.471, 0.5455, 0.471, 0.5455, 0.4665, 0.5455, 0.4653, 0.542, 0.4722, 0.542, 0.4722, 0.583, 0.4653, 0.583, 0.4665, 0.5795, 0.471, 0.5795, 0.4665, 0.5455, 0.4665, 0.5795, 0.4653, 0.583, 0.4653, 0.542, 0.471, 0.5455, 0.471, 0.5795, 0.471, 0.5795, 0.471, 0.5455, 0.6229, 0.5021, 0.6229, 0.625, 0.618, 0.625, 0.618, 0.507, 0.618, 0.507, 0.507, 0.507, 0.5021, 0.5021, 0.6229, 0.5021, 0.507, 0.507, 0.507, 0.625, 0.5021, 0.625, 0.5021, 0.5021, 0.618, 0.507, 0.618, 0.625, 0.6229, 0.625, 0.6229, 0.5021, 0.6229, 0.5021, 0.5021, 0.5021, 0.507, 0.507, 0.618, 0.507, 0.5021, 0.5021, 0.5021, 0.625, 0.507, 0.625, 0.507, 0.507, 0.6229, 0.625, 0.6229, 0.5021, 0.625, 0.5, 0.625, 0.625, 0.625, 0.5, 0.625, 0.5, 0.625, 0.5, 0.625, 0.5, 0.625, 0.5, 0.625, 0.5, 0.625, 0.5, 0.625, 0.5, 0.625, 0.5, 0.625, 0.625, 0.625, 0.625, 0.625, 0.5, 0.625, 0.5, 0.625, 0.625, 0.625, 0.625, 0.625, 0.5, 0.625, 0.5, 0.625, 0.5, 0.625, 0.5, 0.625, 0.5, 0.625, 0.5, 0.625, 0.5, 0.625, 0.5, 0.625, 0.5, 0.625, 0.5, 0.625, 0.625, 0.625, 0.625, 0.625, 0.5, 0.625, 0.5, 0.625, 0.625, 0.625, 0.625, 0.625, 0.5, 0.625, 0.5, 0.625, 0.5, 0.625, 0.5, 0.625, 0.5, 0.625, 0.5, 0.625, 0.5, 0.625, 0.5, 0.625, 0.5, 0.625, 0.5, 0.625, 0.5, 0.625, 0.5, 0.625, 0.5, 0.625, 0.5, 0.625, 0.625, 0.625, 0.625, 0.625, 0.5, 0.625, 0.625, 0.625, 0.5, 0.625, 0.5, 0.625, 0.625, 0.625, 0.5, 0.625, 0.5, 0.625, 0.5, 0.625, 0.5, 0.625, 0.5, 0.625, 0.5, 0.625, 0.5, 0.625, 0.5, 0.625, 0.625, 0.625, 0.5, 0.625, 0.5, 0.625, 0.625, 0.625, 0.5, 0.625, 0.625, 0.625, 0.625, 0.625, 0.5, 0.625, 0.5, 0.625, 0.5, 0.625, 0.5, 0.625, 0.5, 0.625, 0.5, 0.625, 0.5, 0.625, 0.5, 0.625, 0.5, 0.625, 0.625, 0.625, 0.5, 0.625, 0.5, 0.625, 0.625, 0.625, 0.625, 0.625, 0.625, 0.625, 0.5, 0.625, 0.5, 0.625, 0.5, 0.625, 0.5, 0.625, 0.5, 0.625, 0.5, 0.625, 0.5, 0.625, 0.5, 0.625, 0.5, 0.625, 0.5, 0.625, 0.5, 0.625, 0.5, 0.625, 0.5, 0.625, 0.5, 0.625, 0.5, 0.625, 0.5, 0.625, 0.5, 0.625, 0.5, 0.625, 0.5, 0.625, 0.5, 0.625, 0.5, 0.625, 0.5, 0.625, 0.5, 0.625, 0.5, 0.625, 0.5, 0.625, 0.5, 0.625, 0.625, 0.625, 0.5, 0.625, 0.5, 0.625, 0.625, 0.625, 0.5, 0.625, 0.5, 0.625, 0.5, 0.625, 0.5])
me_cube.materials.append(mat_arcade_base_001_color)
me_cube.materials.append(mat_arcade_base_002_color)
me_cube.materials.append(mat_arcade_machine_screen_color)
me_cube.materials.append(mat_metal_panel_color)
me_cube.materials.append(mat_control_panel_color)
me_cube.materials.append(mat_arcade_game_plate)
me_cube.use_remesh_preserve_volume = False
me_cube.use_remesh_preserve_attributes = False
me_cube.use_mirror_vertex_groups = False
me_cube.update()
me_cylinder_001 = bpy.data.meshes.new('Cylinder.001')
me_cylinder_001.from_pydata([(0.0, 1.0, -1.0), (0.0, 1.0, 1.0), (0.7071, 0.7071, -1.0), (0.7071, 0.7071, 1.0), (1.0, 0.0, -1.0), (1.0, 0.0, 1.0), (0.7071, -0.7071, -1.0), (0.7071, -0.7071, 1.0), (0.0, -1.0, -1.0), (0.0, -1.0, 1.0), (-0.7071, -0.7071, -1.0), (-0.7071, -0.7071, 1.0), (-1.0, 0.0, -1.0), (-1.0, 0.0, 1.0), (-0.7071, 0.7071, -1.0), (-0.7071, 0.7071, 1.0), (-0.2168, 0.5411, 8.629), (-0.7107, 0.5411, 28.28), (0.1607, 0.3814, 9.282), (-0.3331, 0.3814, 28.93), (0.3171, -0.004296, 9.553), (-0.1767, -0.004296, 29.21), (0.1607, -0.39, 9.282), (-0.3331, -0.39, 28.93), (-0.2168, -0.5497, 8.629), (-0.7107, -0.5497, 28.28), (-0.5944, -0.39, 7.976), (-1.088, -0.39, 27.63), (-0.7508, -0.004296, 7.705), (-1.245, -0.004296, 27.36), (-0.5944, 0.3814, 7.976), (-1.088, 0.3814, 27.63), (-0.1002, 0.2339, 3.989), (0.06467, 0.1642, 4.275), (0.133, -0.004296, 4.393), (0.06467, -0.1728, 4.275), (-0.1002, -0.2425, 3.989), (-0.2652, -0.1728, 3.704), (-0.3335, -0.004296, 3.586), (-0.2652, 0.1642, 3.704), (0.005719, 0.2339, -0.2276), (0.1706, 0.1642, 0.05766), (0.2389, -0.004296, 0.1758), (0.1706, -0.1728, 0.05766), (0.005719, -0.2425, -0.2276), (-0.1592, -0.1728, -0.5129), (-0.2275, -0.004296, -0.631), (-0.1592, 0.1642, -0.5129), (-0.4995, 0.2656, 30.85), (-0.7638, 0.3774, 30.4), (-0.3901, -0.004296, 31.04), (-0.4995, -0.2742, 30.85), (-0.7638, -0.386, 30.4), (-1.028, -0.2742, 29.94), (-1.137, -0.004296, 29.75), (-1.028, 0.2656, 29.94)], [], [(0, 1, 3, 2), (2, 3, 5, 4), (4, 5, 7, 6), (6, 7, 9, 8), (8, 9, 11, 10), (10, 11, 13, 12), (3, 1, 15, 13, 11, 9, 7, 5), (12, 13, 15, 14), (14, 15, 1, 0), (0, 2, 4, 6, 8, 10, 12, 14), (16, 17, 19, 18), (18, 19, 21, 20), (20, 21, 23, 22), (22, 23, 25, 24), (24, 25, 27, 26), (26, 27, 29, 28), (17, 31, 55, 49), (28, 29, 31, 30), (30, 31, 17, 16), (22, 24, 36, 35), (38, 39, 47, 46), (28, 30, 39, 38), (18, 20, 34, 33), (24, 26, 37, 36), (30, 16, 32, 39), (16, 18, 33, 32), (20, 22, 35, 34), (26, 28, 38, 37), (40, 41, 42, 43, 44, 45, 46, 47), (36, 37, 45, 44), (34, 35, 43, 42), (32, 33, 41, 40), (39, 32, 40, 47), (37, 38, 46, 45), (35, 36, 44, 43), (33, 34, 42, 41), (48, 49, 55, 54, 53, 52, 51, 50), (19, 17, 49, 48), (23, 21, 50, 51), (29, 27, 53, 54), (25, 23, 51, 52), (31, 29, 54, 55), (21, 19, 48, 50), (27, 25, 52, 53)])
me_cylinder_001.polygons.foreach_set('material_index', [0, 0, 0, 0, 0, 0, 0, 0, 0, 0, 1, 1, 1, 1, 1, 1, 1, 1, 1, 1, 1, 1, 1, 1, 1, 1, 1, 1, 0, 1, 1, 1, 1, 1, 1, 1, 1, 1, 1, 1, 1, 1, 1, 1])
_uv = me_cylinder_001.uv_layers.new(name='UVMap')
_uv.uv.foreach_set('vector', [1.0, 0.5, 1.0, 1.0, 0.875, 1.0, 0.875, 0.5, 0.875, 0.5, 0.875, 1.0, 0.75, 1.0, 0.75, 0.5, 0.75, 0.5, 0.75, 1.0, 0.625, 1.0, 0.625, 0.5, 0.625, 0.5, 0.625, 1.0, 0.5, 1.0, 0.5, 0.5, 0.5, 0.5, 0.5, 1.0, 0.375, 1.0, 0.375, 0.5, 0.375, 0.5, 0.375, 1.0, 0.25, 1.0, 0.25, 0.5, 0.4197, 0.4197, 0.25, 0.49, 0.08029, 0.4197, 0.01, 0.25, 0.08029, 0.08029, 0.25, 0.01, 0.4197, 0.08029, 0.49, 0.25, 0.25, 0.5, 0.25, 1.0, 0.125, 1.0, 0.125, 0.5, 0.125, 0.5, 0.125, 1.0, 0.0, 1.0, 0.0, 0.5, 0.75, 0.49, 0.9197, 0.4197, 0.99, 0.25, 0.9197, 0.08029, 0.75, 0.01, 0.5803, 0.08029, 0.51, 0.25, 0.5803, 0.4197, 1.0, 0.5, 1.0, 1.0, 0.875, 1.0, 0.875, 0.5, 0.875, 0.5, 0.875, 1.0, 0.75, 1.0, 0.75, 0.5, 0.75, 0.5, 0.75, 1.0, 0.625, 1.0, 0.625, 0.5, 0.625, 0.5, 0.625, 1.0, 0.5, 1.0, 0.5, 0.5, 0.5, 0.5, 0.5, 1.0, 0.375, 1.0, 0.375, 0.5, 0.375, 0.5, 0.375, 1.0, 0.25, 1.0, 0.25, 0.5, 0.0, 1.0, 0.125, 1.0, 0.125, 1.0, 0.0, 1.0, 0.25, 0.5, 0.25, 1.0, 0.125, 1.0, 0.125, 0.5, 0.125, 0.5, 0.125, 1.0, 0.0, 1.0, 0.0, 0.5, 0.625, 0.5, 0.5, 0.5, 0.5, 0.5, 0.625, 0.5, 0.25, 0.5, 0.125, 0.5, 0.125, 0.5, 0.25, 0.5, 0.25, 0.5, 0.125, 0.5, 0.125, 0.5, 0.25, 0.5, 0.875, 0.5, 0.75, 0.5, 0.75, 0.5, 0.875, 0.5, 0.5, 0.5, 0.375, 0.5, 0.375, 0.5, 0.5, 0.5, 0.125, 0.5, 0.0, 0.5, 0.0, 0.5, 0.125, 0.5, 1.0, 0.5, 0.875, 0.5, 0.875, 0.5, 1.0, 0.5, 0.75, 0.5, 0.625, 0.5, 0.625, 0.5, 0.75, 0.5, 0.375, 0.5, 0.25, 0.5, 0.25, 0.5, 0.375, 0.5, 0.75, 0.49, 0.9197, 0.4197, 0.99, 0.25, 0.9197, 0.08029, 0.75, 0.01, 0.5803, 0.08029, 0.51, 0.25, 0.5803, 0.4197, 0.5, 0.5, 0.375, 0.5, 0.375, 0.5, 0.5, 0.5, 0.75, 0.5, 0.625, 0.5, 0.625, 0.5, 0.75, 0.5, 1.0, 0.5, 0.875, 0.5, 0.875, 0.5, 1.0, 0.5, 0.125, 0.5, 0.0, 0.5, 0.0, 0.5, 0.125, 0.5, 0.375, 0.5, 0.25, 0.5, 0.25, 0.5, 0.375, 0.5, 0.625, 0.5, 0.5, 0.5, 0.5, 0.5, 0.625, 0.5, 0.875, 0.5, 0.75, 0.5, 0.75, 0.5, 0.875, 0.5, 0.4197, 0.4197, 0.25, 0.49, 0.08029, 0.4197, 0.01, 0.25, 0.08029, 0.08029, 0.25, 0.01, 0.4197, 0.08029, 0.49, 0.25, 0.875, 1.0, 1.0, 1.0, 1.0, 1.0, 0.875, 1.0, 0.625, 1.0, 0.75, 1.0, 0.75, 1.0, 0.625, 1.0, 0.25, 1.0, 0.375, 1.0, 0.375, 1.0, 0.25, 1.0, 0.5, 1.0, 0.625, 1.0, 0.625, 1.0, 0.5, 1.0, 0.125, 1.0, 0.25, 1.0, 0.25, 1.0, 0.125, 1.0, 0.75, 1.0, 0.875, 1.0, 0.875, 1.0, 0.75, 1.0, 0.375, 1.0, 0.5, 1.0, 0.5, 1.0, 0.375, 1.0])
me_cylinder_001.materials.append(mat_joystick_base_color)
me_cylinder_001.materials.append(mat_joystick_color)
me_cylinder_001.update()
me_cylinder_002 = bpy.data.meshes.new('Cylinder.002')
me_cylinder_002.from_pydata([(0.0, 1.0, -1.0), (-0.02065, 0.8155, 1.311), (0.7071, 0.7071, -1.0), (0.556, 0.5766, 1.311), (1.0, 0.0, -1.0), (0.7949, 0.0, 1.311), (0.7071, -0.7071, -1.0), (0.556, -0.5766, 1.311), (0.0, -1.0, -1.0), (-0.02065, -0.8155, 1.311), (-0.7071, -0.7071, -1.0), (-0.5973, -0.5766, 1.311), (-1.0, 0.0, -1.0), (-0.8362, 0.0, 1.311), (-0.7071, 0.7071, -1.0), (-0.5973, 0.5766, 1.311), (-1.334, -7.327, -1.079), (-1.355, -7.511, 1.232), (-0.6269, -7.619, -1.079), (-0.7781, -7.75, 1.232), (-0.334, -8.327, -1.079), (-0.5392, -8.327, 1.232), (-0.6269, -9.034, -1.079), (-0.7781, -8.903, 1.232), (-1.334, -9.327, -1.079), (-1.355, -9.142, 1.232), (-2.041, -9.034, -1.079), (-1.931, -8.903, 1.232), (-2.334, -8.327, -1.079), (-2.17, -8.327, 1.232), (-2.041, -7.619, -1.079), (-1.931, -7.75, 1.232), (-2.057, -4.506, -1.096), (-2.078, -4.69, 1.214), (-1.35, -4.799, -1.096), (-1.501, -4.929, 1.214), (-1.057, -5.506, -1.096), (-1.262, -5.506, 1.214), (-1.35, -6.213, -1.096), (-1.501, -6.082, 1.214), (-2.057, -6.506, -1.096), (-2.078, -6.321, 1.214), (-2.764, -6.213, -1.096), (-2.654, -6.082, 1.214), (-3.057, -5.506, -1.096), (-2.893, -5.506, 1.214), (-2.764, -4.799, -1.096), (-2.654, -4.929, 1.214), (-1.591, -1.546, -1.062), (-1.612, -1.731, 1.248), (-0.8839, -1.839, -1.062), (-1.035, -1.969, 1.248), (-0.591, -2.546, -1.062), (-0.7961, -2.546, 1.248), (-0.8839, -3.253, -1.062), (-1.035, -3.123, 1.248), (-1.591, -3.546, -1.062), (-1.612, -3.362, 1.248), (-2.298, -3.253, -1.062), (-2.188, -3.123, 1.248), (-2.591, -2.546, -1.062), (-2.427, -2.546, 1.248), (-2.298, -1.839, -1.062), (-2.188, -1.969, 1.248), (0.7071, 0.7071, 1.0), (0.0, 1.0, 1.0), (1.0, 0.0, 1.0), (0.7071, -0.7071, 1.0), (0.0, -1.0, 1.0), (-0.7071, -0.7071, 1.0), (-1.0, 0.0, 1.0), (-0.7071, 0.7071, 1.0), (-0.6269, -7.619, 0.921), (-1.334, -7.327, 0.921), (-0.334, -8.327, 0.921), (-0.6269, -9.034, 0.921), (-1.334, -9.327, 0.921), (-2.041, -9.034, 0.921), (-2.334, -8.327, 0.921), (-2.041, -7.619, 0.921), (-1.35, -4.799, 0.9039), (-2.057, -4.506, 0.9039), (-1.057, -5.506, 0.9039), (-1.35, -6.213, 0.9039), (-2.057, -6.506, 0.9039), (-2.764, -6.213, 0.9039), (-3.057, -5.506, 0.9039), (-2.764, -4.799, 0.9039), (-0.8839, -1.839, 0.9377), (-1.591, -1.546, 0.9377), (-0.591, -2.546, 0.9377), (-0.8839, -3.253, 0.9377), (-1.591, -3.546, 0.9377), (-2.298, -3.253, 0.9377), (-2.591, -2.546, 0.9377), (-2.298, -1.839, 0.9377)], [], [(0, 65, 64, 2), (2, 64, 66, 4), (4, 66, 67, 6), (6, 67, 68, 8), (8, 68, 69, 10), (10, 69, 70, 12), (3, 1, 15, 13, 11, 9, 7, 5), (12, 70, 71, 14), (14, 71, 65, 0), (0, 2, 4, 6, 8, 10, 12, 14), (16, 73, 72, 18), (18, 72, 74, 20), (20, 74, 75, 22), (22, 75, 76, 24), (24, 76, 77, 26), (26, 77, 78, 28), (19, 17, 31, 29, 27, 25, 23, 21), (28, 78, 79, 30), (30, 79, 73, 16), (16, 18, 20, 22, 24, 26, 28, 30), (32, 81, 80, 34), (34, 80, 82, 36), (36, 82, 83, 38), (38, 83, 84, 40), (40, 84, 85, 42), (42, 85, 86, 44), (35, 33, 47, 45, 43, 41, 39, 37), (44, 86, 87, 46), (46, 87, 81, 32), (32, 34, 36, 38, 40, 42, 44, 46), (48, 89, 88, 50), (50, 88, 90, 52), (52, 90, 91, 54), (54, 91, 92, 56), (56, 92, 93, 58), (58, 93, 94, 60), (51, 49, 63, 61, 59, 57, 55, 53), (60, 94, 95, 62), (62, 95, 89, 48), (48, 50, 52, 54, 56, 58, 60, 62), (1, 3, 64, 65), (3, 5, 66, 64), (5, 7, 67, 66), (7, 9, 68, 67), (9, 11, 69, 68), (11, 13, 70, 69), (13, 15, 71, 70), (15, 1, 65, 71), (17, 19, 72, 73), (19, 21, 74, 72), (21, 23, 75, 74), (23, 25, 76, 75), (25, 27, 77, 76), (27, 29, 78, 77), (29, 31, 79, 78), (31, 17, 73, 79), (33, 35, 80, 81), (35, 37, 82, 80), (37, 39, 83, 82), (39, 41, 84, 83), (41, 43, 85, 84), (43, 45, 86, 85), (45, 47, 87, 86), (47, 33, 81, 87), (49, 51, 88, 89), (51, 53, 90, 88), (53, 55, 91, 90), (55, 57, 92, 91), (57, 59, 93, 92), (59, 61, 94, 93), (61, 63, 95, 94), (63, 49, 89, 95)])
me_cylinder_002.polygons.foreach_set('material_index', [3, 3, 3, 3, 3, 3, 3, 3, 3, 3, 0, 0, 0, 0, 0, 0, 0, 0, 0, 0, 1, 1, 1, 1, 1, 1, 1, 1, 1, 1, 2, 2, 2, 2, 2, 2, 2, 2, 2, 2, 3, 3, 3, 3, 3, 3, 3, 3, 0, 0, 0, 0, 0, 0, 0, 0, 1, 1, 1, 1, 1, 1, 1, 1, 2, 2, 2, 2, 2, 2, 2, 2])
_uv = me_cylinder_002.uv_layers.new(name='UVMap')
_uv.uv.foreach_set('vector', [1.0, 0.5, 1.0, 1.0, 0.875, 1.0, 0.875, 0.5, 0.875, 0.5, 0.875, 1.0, 0.75, 1.0, 0.75, 0.5, 0.75, 0.5, 0.75, 1.0, 0.625, 1.0, 0.625, 0.5, 0.625, 0.5, 0.625, 1.0, 0.5, 1.0, 0.5, 0.5, 0.5, 0.5, 0.5, 1.0, 0.375, 1.0, 0.375, 0.5, 0.375, 0.5, 0.375, 1.0, 0.25, 1.0, 0.25, 0.5, 0.3884, 0.3884, 0.25, 0.4457, 0.1116, 0.3884, 0.05428, 0.25, 0.1116, 0.1116, 0.25, 0.05428, 0.3884, 0.1116, 0.4457, 0.25, 0.25, 0.5, 0.25, 1.0, 0.125, 1.0, 0.125, 0.5, 0.125, 0.5, 0.125, 1.0, 0.0, 1.0, 0.0, 0.5, 0.75, 0.49, 0.9197, 0.4197, 0.99, 0.25, 0.9197, 0.08029, 0.75, 0.01, 0.5803, 0.08029, 0.51, 0.25, 0.5803, 0.4197, 1.0, 0.5, 1.0, 1.0, 0.875, 1.0, 0.875, 0.5, 0.875, 0.5, 0.875, 1.0, 0.75, 1.0, 0.75, 0.5, 0.75, 0.5, 0.75, 1.0, 0.625, 1.0, 0.625, 0.5, 0.625, 0.5, 0.625, 1.0, 0.5, 1.0, 0.5, 0.5, 0.5, 0.5, 0.5, 1.0, 0.375, 1.0, 0.375, 0.5, 0.375, 0.5, 0.375, 1.0, 0.25, 1.0, 0.25, 0.5, 0.3884, 0.3884, 0.25, 0.4457, 0.1116, 0.3884, 0.05428, 0.25, 0.1116, 0.1116, 0.25, 0.05428, 0.3884, 0.1116, 0.4457, 0.25, 0.25, 0.5, 0.25, 1.0, 0.125, 1.0, 0.125, 0.5, 0.125, 0.5, 0.125, 1.0, 0.0, 1.0, 0.0, 0.5, 0.75, 0.49, 0.9197, 0.4197, 0.99, 0.25, 0.9197, 0.08029, 0.75, 0.01, 0.5803, 0.08029, 0.51, 0.25, 0.5803, 0.4197, 1.0, 0.5, 1.0, 1.0, 0.875, 1.0, 0.875, 0.5, 0.875, 0.5, 0.875, 1.0, 0.75, 1.0, 0.75, 0.5, 0.75, 0.5, 0.75, 1.0, 0.625, 1.0, 0.625, 0.5, 0.625, 0.5, 0.625, 1.0, 0.5, 1.0, 0.5, 0.5, 0.5, 0.5, 0.5, 1.0, 0.375, 1.0, 0.375, 0.5, 0.375, 0.5, 0.375, 1.0, 0.25, 1.0, 0.25, 0.5, 0.3884, 0.3884, 0.25, 0.4457, 0.1116, 0.3884, 0.05428, 0.25, 0.1116, 0.1116, 0.25, 0.05428, 0.3884, 0.1116, 0.4457, 0.25, 0.25, 0.5, 0.25, 1.0, 0.125, 1.0, 0.125, 0.5, 0.125, 0.5, 0.125, 1.0, 0.0, 1.0, 0.0, 0.5, 0.75, 0.49, 0.9197, 0.4197, 0.99, 0.25, 0.9197, 0.08029, 0.75, 0.01, 0.5803, 0.08029, 0.51, 0.25, 0.5803, 0.4197, 1.0, 0.5, 1.0, 1.0, 0.875, 1.0, 0.875, 0.5, 0.875, 0.5, 0.875, 1.0, 0.75, 1.0, 0.75, 0.5, 0.75, 0.5, 0.75, 1.0, 0.625, 1.0, 0.625, 0.5, 0.625, 0.5, 0.625, 1.0, 0.5, 1.0, 0.5, 0.5, 0.5, 0.5, 0.5, 1.0, 0.375, 1.0, 0.375, 0.5, 0.375, 0.5, 0.375, 1.0, 0.25, 1.0, 0.25, 0.5, 0.3884, 0.3884, 0.25, 0.4457, 0.1116, 0.3884, 0.05428, 0.25, 0.1116, 0.1116, 0.25, 0.05428, 0.3884, 0.1116, 0.4457, 0.25, 0.25, 0.5, 0.25, 1.0, 0.125, 1.0, 0.125, 0.5, 0.125, 0.5, 0.125, 1.0, 0.0, 1.0, 0.0, 0.5, 0.75, 0.49, 0.9197, 0.4197, 0.99, 0.25, 0.9197, 0.08029, 0.75, 0.01, 0.5803, 0.08029, 0.51, 0.25, 0.5803, 0.4197, 0.25, 0.4457, 0.3884, 0.3884, 0.4197, 0.4197, 0.25, 0.49, 0.3884, 0.3884, 0.4457, 0.25, 0.49, 0.25, 0.4197, 0.4197, 0.4457, 0.25, 0.3884, 0.1116, 0.4197, 0.08029, 0.49, 0.25, 0.3884, 0.1116, 0.25, 0.05428, 0.25, 0.01, 0.4197, 0.08029, 0.25, 0.05428, 0.1116, 0.1116, 0.08029, 0.08029, 0.25, 0.01, 0.1116, 0.1116, 0.05428, 0.25, 0.01, 0.25, 0.08029, 0.08029, 0.05428, 0.25, 0.1116, 0.3884, 0.08029, 0.4197, 0.01, 0.25, 0.1116, 0.3884, 0.25, 0.4457, 0.25, 0.49, 0.08029, 0.4197, 0.25, 0.4457, 0.3884, 0.3884, 0.4197, 0.4197, 0.25, 0.49, 0.3884, 0.3884, 0.4457, 0.25, 0.49, 0.25, 0.4197, 0.4197, 0.4457, 0.25, 0.3884, 0.1116, 0.4197, 0.08029, 0.49, 0.25, 0.3884, 0.1116, 0.25, 0.05428, 0.25, 0.01, 0.4197, 0.08029, 0.25, 0.05428, 0.1116, 0.1116, 0.08029, 0.08029, 0.25, 0.01, 0.1116, 0.1116, 0.05428, 0.25, 0.01, 0.25, 0.08029, 0.08029, 0.05428, 0.25, 0.1116, 0.3884, 0.08029, 0.4197, 0.01, 0.25, 0.1116, 0.3884, 0.25, 0.4457, 0.25, 0.49, 0.08029, 0.4197, 0.25, 0.4457, 0.3884, 0.3884, 0.4197, 0.4197, 0.25, 0.49, 0.3884, 0.3884, 0.4457, 0.25, 0.49, 0.25, 0.4197, 0.4197, 0.4457, 0.25, 0.3884, 0.1116, 0.4197, 0.08029, 0.49, 0.25, 0.3884, 0.1116, 0.25, 0.05428, 0.25, 0.01, 0.4197, 0.08029, 0.25, 0.05428, 0.1116, 0.1116, 0.08029, 0.08029, 0.25, 0.01, 0.1116, 0.1116, 0.05428, 0.25, 0.01, 0.25, 0.08029, 0.08029, 0.05428, 0.25, 0.1116, 0.3884, 0.08029, 0.4197, 0.01, 0.25, 0.1116, 0.3884, 0.25, 0.4457, 0.25, 0.49, 0.08029, 0.4197, 0.25, 0.4457, 0.3884, 0.3884, 0.4197, 0.4197, 0.25, 0.49, 0.3884, 0.3884, 0.4457, 0.25, 0.49, 0.25, 0.4197, 0.4197, 0.4457, 0.25, 0.3884, 0.1116, 0.4197, 0.08029, 0.49, 0.25, 0.3884, 0.1116, 0.25, 0.05428, 0.25, 0.01, 0.4197, 0.08029, 0.25, 0.05428, 0.1116, 0.1116, 0.08029, 0.08029, 0.25, 0.01, 0.1116, 0.1116, 0.05428, 0.25, 0.01, 0.25, 0.08029, 0.08029, 0.05428, 0.25, 0.1116, 0.3884, 0.08029, 0.4197, 0.01, 0.25, 0.1116, 0.3884, 0.25, 0.4457, 0.25, 0.49, 0.08029, 0.4197])
me_cylinder_002.materials.append(mat_green_button_color)
me_cylinder_002.materials.append(mat_red_button_color)
me_cylinder_002.materials.append(mat_blue_button_color)
me_cylinder_002.materials.append(mat_yellow_button_color)
me_cylinder_002.materials.append(None)
me_cylinder_002.update()

# ---- objects
ob_camera = bpy.data.objects.new('Camera', cam_camera)
ob_light = bpy.data.objects.new('Light', light_light)
ob_cabinet = bpy.data.objects.new('Cabinet', me_cube)
ob_joystick = bpy.data.objects.new('Joystick', me_cylinder_001)
ob_buttons = bpy.data.objects.new('Buttons', me_cylinder_002)

# ---- transforms, parenting, visibility, modifiers, constraints
ob_camera.location = (12.67, -10.53, 10.56)
ob_camera.rotation_euler = (1.109, 0.0, 0.8149)
ob_camera.lock_rotations_4d = False
ob_camera.empty_display_type = 'ARROWS'
ob_camera.color = (0.0, 0.0, 0.0, 0.0)
ob_camera.display_type = 'WIRE'
ob_camera.lineart.crease_threshold = 0.0
ob_light.location = (4.076, 1.646, 7.163)
ob_light.rotation_euler = (0.6503, 0.05522, 1.866)
ob_light.lock_rotations_4d = False
ob_light.empty_display_type = 'ARROWS'
ob_light.color = (0.0, 0.0, 0.0, 0.0)
ob_light.lineart.crease_threshold = 0.0
ob_cabinet.location = (0.0, 0.0, 0.0)
ob_cabinet.scale = (1.0, 1.0, 2.0)
ob_cabinet.lock_rotations_4d = False
ob_cabinet.empty_display_type = 'ARROWS'
ob_cabinet.lineart.crease_threshold = 0.0
ob_joystick.location = (1.0, -0.6261, 1.881)
ob_joystick.rotation_euler = (0.0, 0.2055, 0.0)
ob_joystick.scale = (0.1095, 0.1095, 0.0132)
ob_buttons.location = (1.016, 0.7354, 1.88)
ob_buttons.rotation_euler = (0.0, 0.221, 0.0)
ob_buttons.scale = (0.05631, 0.05631, 0.01667)

# ---- collection membership
scene.collection.objects.link(ob_camera)
scene.collection.objects.link(ob_light)
col_arcade_machine.objects.link(ob_cabinet)
col_arcade_machine.objects.link(ob_joystick)
col_arcade_machine.objects.link(ob_buttons)

# ---- scene / render settings (as saved in the file)
scene.camera = ob_camera
scene.frame_start = 1; scene.frame_end = 250; scene.frame_set(0)
scene.render.engine = 'BLENDER_EEVEE_NEXT'
scene.cycles.sampling_pattern = 'TABULATED_SOBOL'
scene.cycles.use_light_tree = False
scene.view_settings.view_transform = 'Filmic'
bpy.context.view_layer.update()
